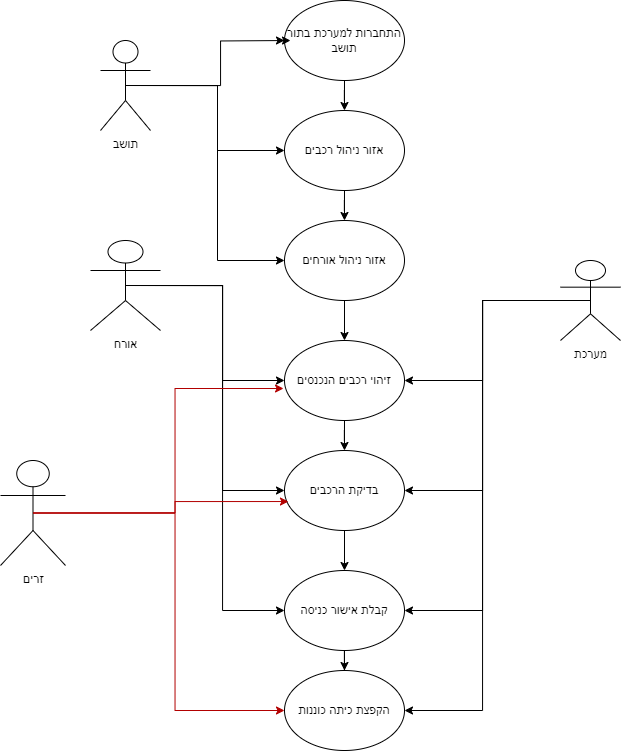

The diagram above was exported from draw.io. Its source (the exported page's mxGraphModel, read from the mxfile embedded in the PNG):
<mxGraphModel dx="1205" dy="866" grid="1" gridSize="10" guides="1" tooltips="1" connect="1" arrows="1" fold="1" page="1" pageScale="1" pageWidth="827" pageHeight="1169" math="0" shadow="0">
  <root>
    <mxCell id="0" />
    <mxCell id="1" parent="0" />
    <mxCell id="eo2xOFfBSTwsioDTNA7Q-10" value="" style="edgeStyle=orthogonalEdgeStyle;rounded=0;orthogonalLoop=1;jettySize=auto;html=1;" edge="1" parent="1" source="eo2xOFfBSTwsioDTNA7Q-4" target="eo2xOFfBSTwsioDTNA7Q-5">
      <mxGeometry relative="1" as="geometry" />
    </mxCell>
    <mxCell id="eo2xOFfBSTwsioDTNA7Q-4" value="התחברות למערכת בתור תושב" style="ellipse;whiteSpace=wrap;html=1;" vertex="1" parent="1">
      <mxGeometry x="354" y="40" width="120" height="80" as="geometry" />
    </mxCell>
    <mxCell id="eo2xOFfBSTwsioDTNA7Q-11" value="" style="edgeStyle=orthogonalEdgeStyle;rounded=0;orthogonalLoop=1;jettySize=auto;html=1;" edge="1" parent="1" source="eo2xOFfBSTwsioDTNA7Q-5" target="eo2xOFfBSTwsioDTNA7Q-6">
      <mxGeometry relative="1" as="geometry" />
    </mxCell>
    <mxCell id="eo2xOFfBSTwsioDTNA7Q-5" value="אזור ניהול רכבים" style="ellipse;whiteSpace=wrap;html=1;" vertex="1" parent="1">
      <mxGeometry x="354" y="150" width="120" height="80" as="geometry" />
    </mxCell>
    <mxCell id="eo2xOFfBSTwsioDTNA7Q-12" value="" style="edgeStyle=orthogonalEdgeStyle;rounded=0;orthogonalLoop=1;jettySize=auto;html=1;" edge="1" parent="1" source="eo2xOFfBSTwsioDTNA7Q-6" target="eo2xOFfBSTwsioDTNA7Q-7">
      <mxGeometry relative="1" as="geometry" />
    </mxCell>
    <mxCell id="eo2xOFfBSTwsioDTNA7Q-6" value="אזור ניהול אורחים" style="ellipse;whiteSpace=wrap;html=1;" vertex="1" parent="1">
      <mxGeometry x="354" y="260" width="120" height="80" as="geometry" />
    </mxCell>
    <mxCell id="eo2xOFfBSTwsioDTNA7Q-13" value="" style="edgeStyle=orthogonalEdgeStyle;rounded=0;orthogonalLoop=1;jettySize=auto;html=1;" edge="1" parent="1" source="eo2xOFfBSTwsioDTNA7Q-7" target="eo2xOFfBSTwsioDTNA7Q-8">
      <mxGeometry relative="1" as="geometry" />
    </mxCell>
    <mxCell id="eo2xOFfBSTwsioDTNA7Q-7" value="זיהוי רכבים הנכנסים" style="ellipse;whiteSpace=wrap;html=1;" vertex="1" parent="1">
      <mxGeometry x="354" y="380" width="120" height="80" as="geometry" />
    </mxCell>
    <mxCell id="eo2xOFfBSTwsioDTNA7Q-14" value="" style="edgeStyle=orthogonalEdgeStyle;rounded=0;orthogonalLoop=1;jettySize=auto;html=1;" edge="1" parent="1" source="eo2xOFfBSTwsioDTNA7Q-8" target="eo2xOFfBSTwsioDTNA7Q-9">
      <mxGeometry relative="1" as="geometry" />
    </mxCell>
    <mxCell id="eo2xOFfBSTwsioDTNA7Q-8" value="בדיקת הרכבים" style="ellipse;whiteSpace=wrap;html=1;" vertex="1" parent="1">
      <mxGeometry x="354" y="490" width="120" height="80" as="geometry" />
    </mxCell>
    <mxCell id="eo2xOFfBSTwsioDTNA7Q-33" value="" style="edgeStyle=orthogonalEdgeStyle;rounded=0;orthogonalLoop=1;jettySize=auto;html=1;" edge="1" parent="1" source="eo2xOFfBSTwsioDTNA7Q-9" target="eo2xOFfBSTwsioDTNA7Q-32">
      <mxGeometry relative="1" as="geometry" />
    </mxCell>
    <mxCell id="eo2xOFfBSTwsioDTNA7Q-9" value="קבלת אישור כניסה" style="ellipse;whiteSpace=wrap;html=1;" vertex="1" parent="1">
      <mxGeometry x="354" y="610" width="120" height="80" as="geometry" />
    </mxCell>
    <mxCell id="eo2xOFfBSTwsioDTNA7Q-24" style="edgeStyle=orthogonalEdgeStyle;rounded=0;orthogonalLoop=1;jettySize=auto;html=1;entryX=0;entryY=0.5;entryDx=0;entryDy=0;" edge="1" parent="1" target="eo2xOFfBSTwsioDTNA7Q-4">
      <mxGeometry relative="1" as="geometry">
        <mxPoint x="350" y="80" as="sourcePoint" />
      </mxGeometry>
    </mxCell>
    <mxCell id="eo2xOFfBSTwsioDTNA7Q-25" style="edgeStyle=orthogonalEdgeStyle;rounded=0;orthogonalLoop=1;jettySize=auto;html=1;exitX=0.5;exitY=0.5;exitDx=0;exitDy=0;exitPerimeter=0;" edge="1" parent="1" source="eo2xOFfBSTwsioDTNA7Q-15">
      <mxGeometry relative="1" as="geometry">
        <mxPoint x="360" y="80" as="targetPoint" />
      </mxGeometry>
    </mxCell>
    <mxCell id="eo2xOFfBSTwsioDTNA7Q-26" style="edgeStyle=orthogonalEdgeStyle;rounded=0;orthogonalLoop=1;jettySize=auto;html=1;exitX=0.5;exitY=0.5;exitDx=0;exitDy=0;exitPerimeter=0;entryX=0;entryY=0.5;entryDx=0;entryDy=0;" edge="1" parent="1" source="eo2xOFfBSTwsioDTNA7Q-15" target="eo2xOFfBSTwsioDTNA7Q-5">
      <mxGeometry relative="1" as="geometry" />
    </mxCell>
    <mxCell id="eo2xOFfBSTwsioDTNA7Q-27" style="edgeStyle=orthogonalEdgeStyle;rounded=0;orthogonalLoop=1;jettySize=auto;html=1;exitX=0.5;exitY=0.5;exitDx=0;exitDy=0;exitPerimeter=0;entryX=0;entryY=0.5;entryDx=0;entryDy=0;" edge="1" parent="1" source="eo2xOFfBSTwsioDTNA7Q-15" target="eo2xOFfBSTwsioDTNA7Q-6">
      <mxGeometry relative="1" as="geometry" />
    </mxCell>
    <mxCell id="eo2xOFfBSTwsioDTNA7Q-15" value="תושב" style="shape=umlActor;verticalLabelPosition=bottom;verticalAlign=top;html=1;outlineConnect=0;" vertex="1" parent="1">
      <mxGeometry x="170" y="80" width="50" height="90" as="geometry" />
    </mxCell>
    <mxCell id="eo2xOFfBSTwsioDTNA7Q-29" style="edgeStyle=orthogonalEdgeStyle;rounded=0;orthogonalLoop=1;jettySize=auto;html=1;exitX=0.5;exitY=0.5;exitDx=0;exitDy=0;exitPerimeter=0;entryX=0;entryY=0.5;entryDx=0;entryDy=0;" edge="1" parent="1" source="eo2xOFfBSTwsioDTNA7Q-17" target="eo2xOFfBSTwsioDTNA7Q-7">
      <mxGeometry relative="1" as="geometry" />
    </mxCell>
    <mxCell id="eo2xOFfBSTwsioDTNA7Q-30" style="edgeStyle=orthogonalEdgeStyle;rounded=0;orthogonalLoop=1;jettySize=auto;html=1;exitX=0.5;exitY=0.5;exitDx=0;exitDy=0;exitPerimeter=0;entryX=0;entryY=0.5;entryDx=0;entryDy=0;" edge="1" parent="1" source="eo2xOFfBSTwsioDTNA7Q-17" target="eo2xOFfBSTwsioDTNA7Q-9">
      <mxGeometry relative="1" as="geometry" />
    </mxCell>
    <mxCell id="eo2xOFfBSTwsioDTNA7Q-31" style="edgeStyle=orthogonalEdgeStyle;rounded=0;orthogonalLoop=1;jettySize=auto;html=1;exitX=0.5;exitY=0.5;exitDx=0;exitDy=0;exitPerimeter=0;entryX=0;entryY=0.5;entryDx=0;entryDy=0;" edge="1" parent="1" source="eo2xOFfBSTwsioDTNA7Q-17" target="eo2xOFfBSTwsioDTNA7Q-8">
      <mxGeometry relative="1" as="geometry" />
    </mxCell>
    <mxCell id="eo2xOFfBSTwsioDTNA7Q-17" value="אורח" style="shape=umlActor;verticalLabelPosition=bottom;verticalAlign=top;html=1;outlineConnect=0;" vertex="1" parent="1">
      <mxGeometry x="160" y="280" width="70" height="90" as="geometry" />
    </mxCell>
    <mxCell id="eo2xOFfBSTwsioDTNA7Q-36" style="edgeStyle=orthogonalEdgeStyle;rounded=0;orthogonalLoop=1;jettySize=auto;html=1;exitX=0.5;exitY=0.5;exitDx=0;exitDy=0;exitPerimeter=0;entryX=0;entryY=0.5;entryDx=0;entryDy=0;fillColor=#e51400;strokeColor=#B20000;" edge="1" parent="1" source="eo2xOFfBSTwsioDTNA7Q-22" target="eo2xOFfBSTwsioDTNA7Q-32">
      <mxGeometry relative="1" as="geometry" />
    </mxCell>
    <mxCell id="eo2xOFfBSTwsioDTNA7Q-22" value="זרים" style="shape=umlActor;verticalLabelPosition=bottom;verticalAlign=top;html=1;outlineConnect=0;" vertex="1" parent="1">
      <mxGeometry x="70" y="500" width="65" height="105" as="geometry" />
    </mxCell>
    <mxCell id="eo2xOFfBSTwsioDTNA7Q-37" style="edgeStyle=orthogonalEdgeStyle;rounded=0;orthogonalLoop=1;jettySize=auto;html=1;exitX=0.5;exitY=0.5;exitDx=0;exitDy=0;exitPerimeter=0;entryX=1;entryY=0.5;entryDx=0;entryDy=0;" edge="1" parent="1" source="eo2xOFfBSTwsioDTNA7Q-23" target="eo2xOFfBSTwsioDTNA7Q-7">
      <mxGeometry relative="1" as="geometry" />
    </mxCell>
    <mxCell id="eo2xOFfBSTwsioDTNA7Q-38" style="edgeStyle=orthogonalEdgeStyle;rounded=0;orthogonalLoop=1;jettySize=auto;html=1;exitX=0.5;exitY=0.5;exitDx=0;exitDy=0;exitPerimeter=0;entryX=1;entryY=0.5;entryDx=0;entryDy=0;" edge="1" parent="1" source="eo2xOFfBSTwsioDTNA7Q-23" target="eo2xOFfBSTwsioDTNA7Q-8">
      <mxGeometry relative="1" as="geometry" />
    </mxCell>
    <mxCell id="eo2xOFfBSTwsioDTNA7Q-39" style="edgeStyle=orthogonalEdgeStyle;rounded=0;orthogonalLoop=1;jettySize=auto;html=1;exitX=0.5;exitY=0.5;exitDx=0;exitDy=0;exitPerimeter=0;entryX=1;entryY=0.5;entryDx=0;entryDy=0;" edge="1" parent="1" source="eo2xOFfBSTwsioDTNA7Q-23" target="eo2xOFfBSTwsioDTNA7Q-9">
      <mxGeometry relative="1" as="geometry" />
    </mxCell>
    <mxCell id="eo2xOFfBSTwsioDTNA7Q-40" style="edgeStyle=orthogonalEdgeStyle;rounded=0;orthogonalLoop=1;jettySize=auto;html=1;exitX=0.5;exitY=0.5;exitDx=0;exitDy=0;exitPerimeter=0;entryX=1;entryY=0.5;entryDx=0;entryDy=0;" edge="1" parent="1" source="eo2xOFfBSTwsioDTNA7Q-23" target="eo2xOFfBSTwsioDTNA7Q-32">
      <mxGeometry relative="1" as="geometry" />
    </mxCell>
    <mxCell id="eo2xOFfBSTwsioDTNA7Q-23" value="מערכת" style="shape=umlActor;verticalLabelPosition=bottom;verticalAlign=top;html=1;outlineConnect=0;" vertex="1" parent="1">
      <mxGeometry x="630" y="300" width="60" height="80" as="geometry" />
    </mxCell>
    <mxCell id="eo2xOFfBSTwsioDTNA7Q-32" value="הקפצת כיתה כוננות" style="ellipse;whiteSpace=wrap;html=1;" vertex="1" parent="1">
      <mxGeometry x="354" y="710" width="120" height="80" as="geometry" />
    </mxCell>
    <mxCell id="eo2xOFfBSTwsioDTNA7Q-34" style="edgeStyle=orthogonalEdgeStyle;rounded=0;orthogonalLoop=1;jettySize=auto;html=1;exitX=0.5;exitY=0.5;exitDx=0;exitDy=0;exitPerimeter=0;entryX=-0.008;entryY=0.6;entryDx=0;entryDy=0;entryPerimeter=0;fillColor=#e51400;strokeColor=#B20000;" edge="1" parent="1" source="eo2xOFfBSTwsioDTNA7Q-22" target="eo2xOFfBSTwsioDTNA7Q-7">
      <mxGeometry relative="1" as="geometry" />
    </mxCell>
    <mxCell id="eo2xOFfBSTwsioDTNA7Q-35" style="edgeStyle=orthogonalEdgeStyle;rounded=0;orthogonalLoop=1;jettySize=auto;html=1;exitX=0.5;exitY=0.5;exitDx=0;exitDy=0;exitPerimeter=0;entryX=0.033;entryY=0.638;entryDx=0;entryDy=0;entryPerimeter=0;fillColor=#e51400;strokeColor=#B20000;" edge="1" parent="1" source="eo2xOFfBSTwsioDTNA7Q-22" target="eo2xOFfBSTwsioDTNA7Q-8">
      <mxGeometry relative="1" as="geometry" />
    </mxCell>
  </root>
</mxGraphModel>